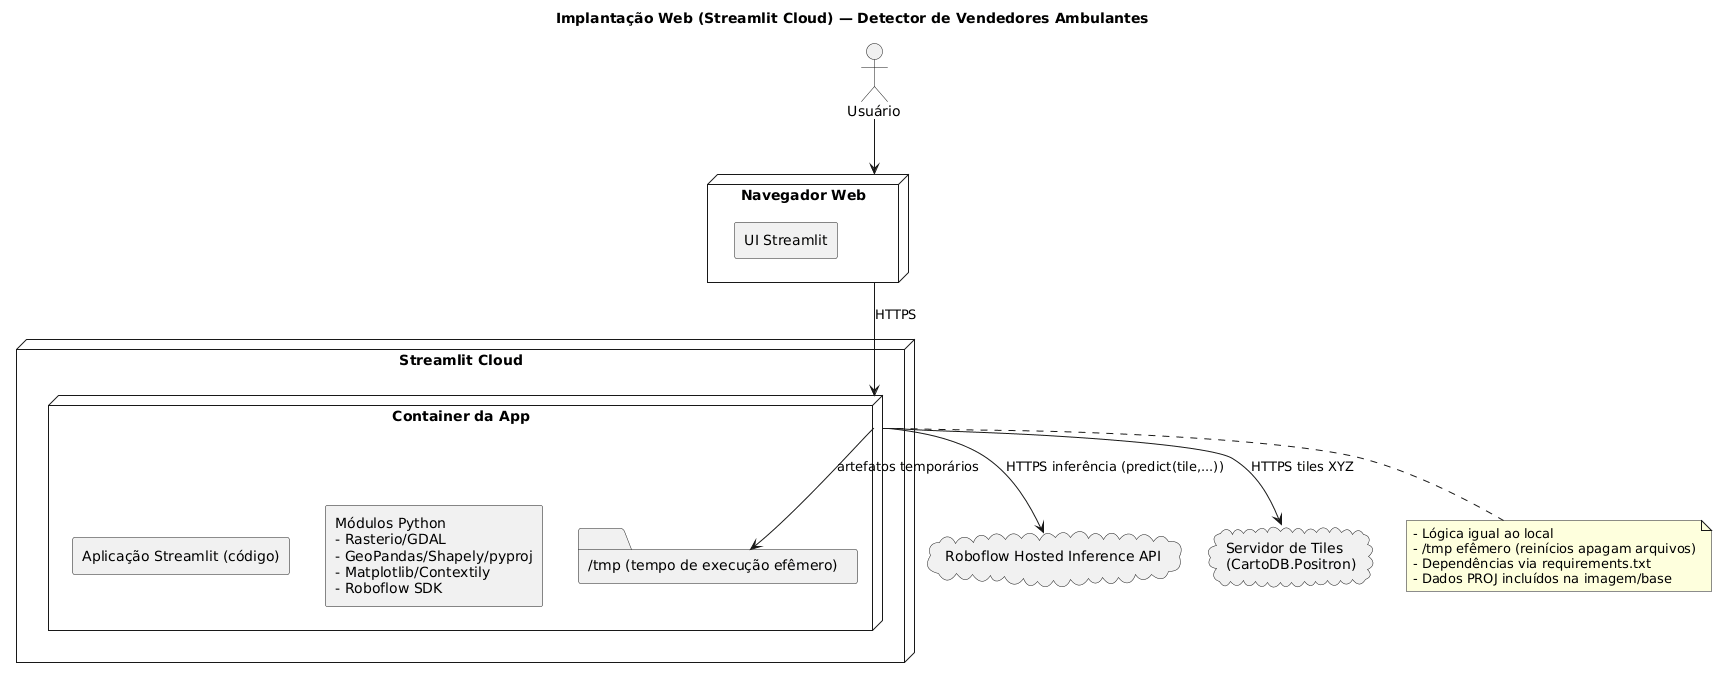

The diagram above was rendered by PlantUML. Its source (embedded in the PNG):
@startuml
skinparam shadowing false
skinparam defaultFontName Arial
skinparam componentStyle rectangle
title Implantação Web (Streamlit Cloud) — Detector de Vendedores Ambulantes

actor "Usuário" as User

node "Navegador Web" as Browser {
  [UI Streamlit]
}

node "Streamlit Cloud" as Cloud {
  node "Container da App" as AppCloud {
    [Aplicação Streamlit (código)]
    component "Módulos Python\n- Rasterio/GDAL\n- GeoPandas/Shapely/pyproj\n- Matplotlib/Contextily\n- Roboflow SDK" as ModsCloud
    folder "/tmp (tempo de execução efêmero)" as TmpCloud
  }
}

cloud "Roboflow Hosted Inference API" as RF
cloud "Servidor de Tiles\n(CartoDB.Positron)" as Tiles

User --> Browser
Browser --> AppCloud : HTTPS

AppCloud --> TmpCloud : artefatos temporários
AppCloud --> RF : HTTPS inferência (predict(tile,...))
AppCloud --> Tiles : HTTPS tiles XYZ

note bottom of AppCloud
- Lógica igual ao local
- /tmp efêmero (reinícios apagam arquivos)
- Dependências via requirements.txt
- Dados PROJ incluídos na imagem/base
end note
@enduml